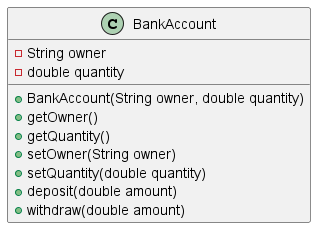

The diagram above was rendered by PlantUML. Its source (embedded in the PNG):
@startuml
class BankAccount
{
  - String owner
  - double quantity
  + BankAccount(String owner, double quantity)
  + getOwner()
  + getQuantity()
  + setOwner(String owner)
  + setQuantity(double quantity)
  + deposit(double amount)
  + withdraw(double amount)
}
@enduml